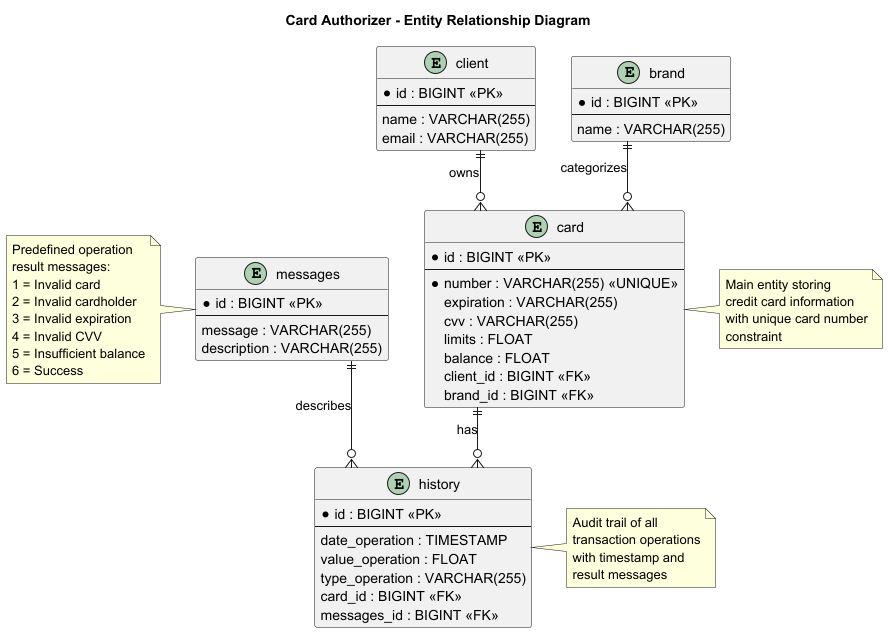

The diagram above was rendered by PlantUML. Its source (embedded in the PNG):
@startuml Card_Authorizer_ERD

skinparam backgroundColor #FFFFFF
skinparam linetype ortho
skinparam shadowing false

title Card Authorizer - Entity Relationship Diagram

entity "client" as client {
    * id : BIGINT <<PK>>
    --
    name : VARCHAR(255)
    email : VARCHAR(255)
}

entity "brand" as brand {
    * id : BIGINT <<PK>>
    --
    name : VARCHAR(255)
}

entity "card" as card {
    * id : BIGINT <<PK>>
    --
    * number : VARCHAR(255) <<UNIQUE>>
    expiration : VARCHAR(255)
    cvv : VARCHAR(255)
    limits : FLOAT
    balance : FLOAT
    client_id : BIGINT <<FK>>
    brand_id : BIGINT <<FK>>
}

entity "messages" as messages {
    * id : BIGINT <<PK>>
    --
    message : VARCHAR(255)
    description : VARCHAR(255)
}

entity "history" as history {
    * id : BIGINT <<PK>>
    --
    date_operation : TIMESTAMP
    value_operation : FLOAT
    type_operation : VARCHAR(255)
    card_id : BIGINT <<FK>>
    messages_id : BIGINT <<FK>>
}

client ||--o{ card : "owns"
brand ||--o{ card : "categorizes"
card ||--o{ history : "has"
messages ||--o{ history : "describes"

note right of card
  Main entity storing
  credit card information
  with unique card number
  constraint
end note

note right of history
  Audit trail of all
  transaction operations
  with timestamp and
  result messages
end note

note left of messages
  Predefined operation
  result messages:
  1 = Invalid card
  2 = Invalid cardholder
  3 = Invalid expiration
  4 = Invalid CVV
  5 = Insufficient balance
  6 = Success
end note

@enduml